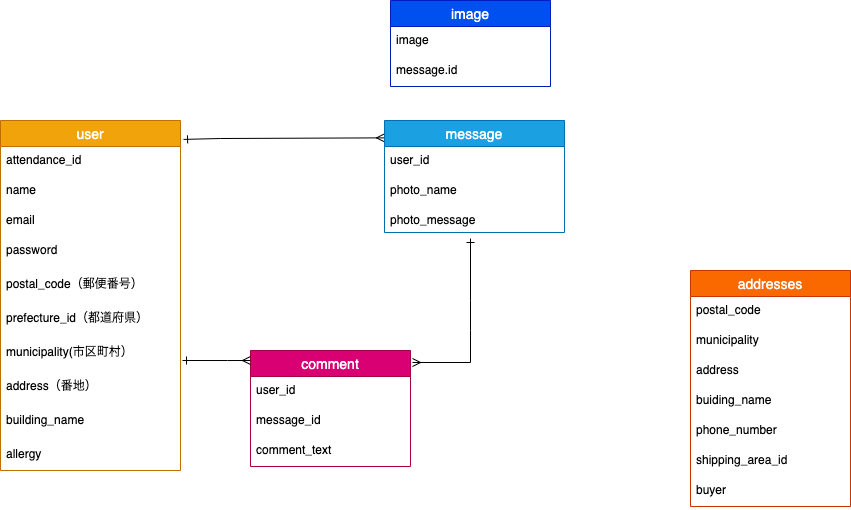

The diagram above was exported from draw.io. Its source (the exported page's mxGraphModel, read from the mxfile embedded in the PNG):
<mxGraphModel dx="226" dy="1689" grid="1" gridSize="10" guides="1" tooltips="1" connect="0" arrows="1" fold="1" page="1" pageScale="1" pageWidth="827" pageHeight="1169" math="0" shadow="0">
  <root>
    <mxCell id="0" />
    <mxCell id="1" parent="0" />
    <mxCell id="2" value="user" style="swimlane;fontStyle=0;childLayout=stackLayout;horizontal=1;startSize=26;horizontalStack=0;resizeParent=1;resizeParentMax=0;resizeLast=0;collapsible=1;marginBottom=0;align=center;fontSize=14;fillColor=#f0a30a;strokeColor=#BD7000;fontColor=#ffffff;" parent="1" vertex="1">
      <mxGeometry x="30" y="-220" width="180" height="350" as="geometry">
        <mxRectangle x="20" y="130" width="60" height="26" as="alternateBounds" />
      </mxGeometry>
    </mxCell>
    <mxCell id="113" value="attendance_id" style="text;strokeColor=none;fillColor=none;spacingLeft=4;spacingRight=4;overflow=hidden;rotatable=0;points=[[0,0.5],[1,0.5]];portConstraint=eastwest;fontSize=12;" parent="2" vertex="1">
      <mxGeometry y="26" width="180" height="30" as="geometry" />
    </mxCell>
    <mxCell id="3" value="name" style="text;strokeColor=none;fillColor=none;spacingLeft=4;spacingRight=4;overflow=hidden;rotatable=0;points=[[0,0.5],[1,0.5]];portConstraint=eastwest;fontSize=12;" parent="2" vertex="1">
      <mxGeometry y="56" width="180" height="30" as="geometry" />
    </mxCell>
    <mxCell id="4" value="email" style="text;strokeColor=none;fillColor=none;spacingLeft=4;spacingRight=4;overflow=hidden;rotatable=0;points=[[0,0.5],[1,0.5]];portConstraint=eastwest;fontSize=12;" parent="2" vertex="1">
      <mxGeometry y="86" width="180" height="30" as="geometry" />
    </mxCell>
    <mxCell id="5" value="password&#10;" style="text;strokeColor=none;fillColor=none;spacingLeft=4;spacingRight=4;overflow=hidden;rotatable=0;points=[[0,0.5],[1,0.5]];portConstraint=eastwest;fontSize=12;" parent="2" vertex="1">
      <mxGeometry y="116" width="180" height="34" as="geometry" />
    </mxCell>
    <mxCell id="105" value="postal_code（郵便番号）" style="text;strokeColor=none;fillColor=none;spacingLeft=4;spacingRight=4;overflow=hidden;rotatable=0;points=[[0,0.5],[1,0.5]];portConstraint=eastwest;fontSize=12;" parent="2" vertex="1">
      <mxGeometry y="150" width="180" height="34" as="geometry" />
    </mxCell>
    <mxCell id="80" value="prefecture_id（都道府県）" style="text;strokeColor=none;fillColor=none;spacingLeft=4;spacingRight=4;overflow=hidden;rotatable=0;points=[[0,0.5],[1,0.5]];portConstraint=eastwest;fontSize=12;" parent="2" vertex="1">
      <mxGeometry y="184" width="180" height="34" as="geometry" />
    </mxCell>
    <mxCell id="81" value="municipality(市区町村）" style="text;strokeColor=none;fillColor=none;spacingLeft=4;spacingRight=4;overflow=hidden;rotatable=0;points=[[0,0.5],[1,0.5]];portConstraint=eastwest;fontSize=12;" parent="2" vertex="1">
      <mxGeometry y="218" width="180" height="34" as="geometry" />
    </mxCell>
    <mxCell id="82" value="address（番地）" style="text;strokeColor=none;fillColor=none;spacingLeft=4;spacingRight=4;overflow=hidden;rotatable=0;points=[[0,0.5],[1,0.5]];portConstraint=eastwest;fontSize=12;" parent="2" vertex="1">
      <mxGeometry y="252" width="180" height="34" as="geometry" />
    </mxCell>
    <mxCell id="106" value="building_name" style="text;strokeColor=none;fillColor=none;spacingLeft=4;spacingRight=4;overflow=hidden;rotatable=0;points=[[0,0.5],[1,0.5]];portConstraint=eastwest;fontSize=12;" parent="2" vertex="1">
      <mxGeometry y="286" width="180" height="34" as="geometry" />
    </mxCell>
    <mxCell id="83" value="allergy" style="text;strokeColor=none;fillColor=none;spacingLeft=4;spacingRight=4;overflow=hidden;rotatable=0;points=[[0,0.5],[1,0.5]];portConstraint=eastwest;fontSize=12;" parent="2" vertex="1">
      <mxGeometry y="320" width="180" height="30" as="geometry" />
    </mxCell>
    <mxCell id="34" value="addresses" style="swimlane;fontStyle=0;childLayout=stackLayout;horizontal=1;startSize=26;horizontalStack=0;resizeParent=1;resizeParentMax=0;resizeLast=0;collapsible=1;marginBottom=0;align=center;fontSize=14;fillColor=#fa6800;strokeColor=#C73500;fontColor=#ffffff;" parent="1" vertex="1">
      <mxGeometry x="720" y="-70" width="160" height="236" as="geometry" />
    </mxCell>
    <mxCell id="35" value="postal_code" style="text;strokeColor=none;fillColor=none;spacingLeft=4;spacingRight=4;overflow=hidden;rotatable=0;points=[[0,0.5],[1,0.5]];portConstraint=eastwest;fontSize=12;" parent="34" vertex="1">
      <mxGeometry y="26" width="160" height="30" as="geometry" />
    </mxCell>
    <mxCell id="37" value="municipality" style="text;strokeColor=none;fillColor=none;spacingLeft=4;spacingRight=4;overflow=hidden;rotatable=0;points=[[0,0.5],[1,0.5]];portConstraint=eastwest;fontSize=12;" parent="34" vertex="1">
      <mxGeometry y="56" width="160" height="30" as="geometry" />
    </mxCell>
    <mxCell id="38" value="address" style="text;strokeColor=none;fillColor=none;spacingLeft=4;spacingRight=4;overflow=hidden;rotatable=0;points=[[0,0.5],[1,0.5]];portConstraint=eastwest;fontSize=12;" parent="34" vertex="1">
      <mxGeometry y="86" width="160" height="30" as="geometry" />
    </mxCell>
    <mxCell id="42" value="buiding_name" style="text;strokeColor=none;fillColor=none;spacingLeft=4;spacingRight=4;overflow=hidden;rotatable=0;points=[[0,0.5],[1,0.5]];portConstraint=eastwest;fontSize=12;" parent="34" vertex="1">
      <mxGeometry y="116" width="160" height="30" as="geometry" />
    </mxCell>
    <mxCell id="43" value="phone_number" style="text;strokeColor=none;fillColor=none;spacingLeft=4;spacingRight=4;overflow=hidden;rotatable=0;points=[[0,0.5],[1,0.5]];portConstraint=eastwest;fontSize=12;" parent="34" vertex="1">
      <mxGeometry y="146" width="160" height="30" as="geometry" />
    </mxCell>
    <mxCell id="92" value="shipping_area_id&#10;&#10;" style="text;strokeColor=none;fillColor=none;spacingLeft=4;spacingRight=4;overflow=hidden;rotatable=0;points=[[0,0.5],[1,0.5]];portConstraint=eastwest;fontSize=12;" parent="34" vertex="1">
      <mxGeometry y="176" width="160" height="30" as="geometry" />
    </mxCell>
    <mxCell id="cwWNKU28zXYIuYSRzOZC-96" value="buyer&#10;&#10;" style="text;strokeColor=none;fillColor=none;spacingLeft=4;spacingRight=4;overflow=hidden;rotatable=0;points=[[0,0.5],[1,0.5]];portConstraint=eastwest;fontSize=12;" parent="34" vertex="1">
      <mxGeometry y="206" width="160" height="30" as="geometry" />
    </mxCell>
    <mxCell id="109" style="edgeStyle=none;rounded=0;orthogonalLoop=1;jettySize=auto;html=1;entryX=0;entryY=0.155;entryDx=0;entryDy=0;entryPerimeter=0;exitX=1.017;exitY=0.054;exitDx=0;exitDy=0;exitPerimeter=0;startArrow=ERone;startFill=0;endArrow=ERmany;endFill=0;" parent="1" source="2" target="23" edge="1">
      <mxGeometry relative="1" as="geometry">
        <mxPoint x="220" y="-202" as="sourcePoint" />
        <Array as="points">
          <mxPoint x="250" y="-202" />
        </Array>
      </mxGeometry>
    </mxCell>
    <mxCell id="85" value="image" style="swimlane;fontStyle=0;childLayout=stackLayout;horizontal=1;startSize=26;horizontalStack=0;resizeParent=1;resizeParentMax=0;resizeLast=0;collapsible=1;marginBottom=0;align=center;fontSize=14;fillColor=#0050ef;strokeColor=#001DBC;fontColor=#ffffff;" parent="1" vertex="1">
      <mxGeometry x="420" y="-340" width="160" height="86" as="geometry" />
    </mxCell>
    <mxCell id="86" value="image" style="text;strokeColor=none;fillColor=none;spacingLeft=4;spacingRight=4;overflow=hidden;rotatable=0;points=[[0,0.5],[1,0.5]];portConstraint=eastwest;fontSize=12;" parent="85" vertex="1">
      <mxGeometry y="26" width="160" height="30" as="geometry" />
    </mxCell>
    <mxCell id="87" value="message.id" style="text;strokeColor=none;fillColor=none;spacingLeft=4;spacingRight=4;overflow=hidden;rotatable=0;points=[[0,0.5],[1,0.5]];portConstraint=eastwest;fontSize=12;" parent="85" vertex="1">
      <mxGeometry y="56" width="160" height="30" as="geometry" />
    </mxCell>
    <mxCell id="23" value="message" style="swimlane;fontStyle=0;childLayout=stackLayout;horizontal=1;startSize=26;horizontalStack=0;resizeParent=1;resizeParentMax=0;resizeLast=0;collapsible=1;marginBottom=0;align=center;fontSize=14;fillColor=#1ba1e2;strokeColor=#006EAF;fontColor=#ffffff;" parent="1" vertex="1">
      <mxGeometry x="414" y="-220" width="180" height="112" as="geometry" />
    </mxCell>
    <mxCell id="24" value="user_id" style="text;strokeColor=none;fillColor=none;spacingLeft=4;spacingRight=4;overflow=hidden;rotatable=0;points=[[0,0.5],[1,0.5]];portConstraint=eastwest;fontSize=12;" parent="23" vertex="1">
      <mxGeometry y="26" width="180" height="30" as="geometry" />
    </mxCell>
    <mxCell id="25" value="photo_name" style="text;strokeColor=none;fillColor=none;spacingLeft=4;spacingRight=4;overflow=hidden;rotatable=0;points=[[0,0.5],[1,0.5]];portConstraint=eastwest;fontSize=12;" parent="23" vertex="1">
      <mxGeometry y="56" width="180" height="30" as="geometry" />
    </mxCell>
    <mxCell id="33" value="photo_message" style="text;strokeColor=none;fillColor=none;spacingLeft=4;spacingRight=4;overflow=hidden;rotatable=0;points=[[0,0.5],[1,0.5]];portConstraint=eastwest;fontSize=12;" parent="23" vertex="1">
      <mxGeometry y="86" width="180" height="26" as="geometry" />
    </mxCell>
    <mxCell id="88" value="comment" style="swimlane;fontStyle=0;childLayout=stackLayout;horizontal=1;startSize=26;horizontalStack=0;resizeParent=1;resizeParentMax=0;resizeLast=0;collapsible=1;marginBottom=0;align=center;fontSize=14;fillColor=#d80073;strokeColor=#A50040;fontColor=#ffffff;" parent="1" vertex="1">
      <mxGeometry x="280" y="10" width="160" height="116" as="geometry" />
    </mxCell>
    <mxCell id="110" style="edgeStyle=none;rounded=0;orthogonalLoop=1;jettySize=auto;html=1;startArrow=ERone;startFill=0;endArrow=ERmany;endFill=0;" parent="88" edge="1">
      <mxGeometry relative="1" as="geometry">
        <mxPoint x="-68" y="10" as="sourcePoint" />
        <mxPoint y="10" as="targetPoint" />
        <Array as="points">
          <mxPoint x="-23.060000000000002" y="10.02000000000001" />
        </Array>
      </mxGeometry>
    </mxCell>
    <mxCell id="89" value="user_id" style="text;strokeColor=none;fillColor=none;spacingLeft=4;spacingRight=4;overflow=hidden;rotatable=0;points=[[0,0.5],[1,0.5]];portConstraint=eastwest;fontSize=12;" parent="88" vertex="1">
      <mxGeometry y="26" width="160" height="30" as="geometry" />
    </mxCell>
    <mxCell id="90" value="message_id" style="text;strokeColor=none;fillColor=none;spacingLeft=4;spacingRight=4;overflow=hidden;rotatable=0;points=[[0,0.5],[1,0.5]];portConstraint=eastwest;fontSize=12;" parent="88" vertex="1">
      <mxGeometry y="56" width="160" height="30" as="geometry" />
    </mxCell>
    <mxCell id="107" value="comment_text" style="text;strokeColor=none;fillColor=none;spacingLeft=4;spacingRight=4;overflow=hidden;rotatable=0;points=[[0,0.5],[1,0.5]];portConstraint=eastwest;fontSize=12;" parent="88" vertex="1">
      <mxGeometry y="86" width="160" height="30" as="geometry" />
    </mxCell>
    <mxCell id="112" style="edgeStyle=none;rounded=0;orthogonalLoop=1;jettySize=auto;html=1;startArrow=ERone;startFill=0;endArrow=ERmany;endFill=0;" parent="1" edge="1">
      <mxGeometry relative="1" as="geometry">
        <mxPoint x="500" y="-102" as="sourcePoint" />
        <mxPoint x="442" y="22" as="targetPoint" />
        <Array as="points">
          <mxPoint x="500" y="-40" />
          <mxPoint x="500" y="-10" />
          <mxPoint x="500" y="22" />
        </Array>
      </mxGeometry>
    </mxCell>
  </root>
</mxGraphModel>